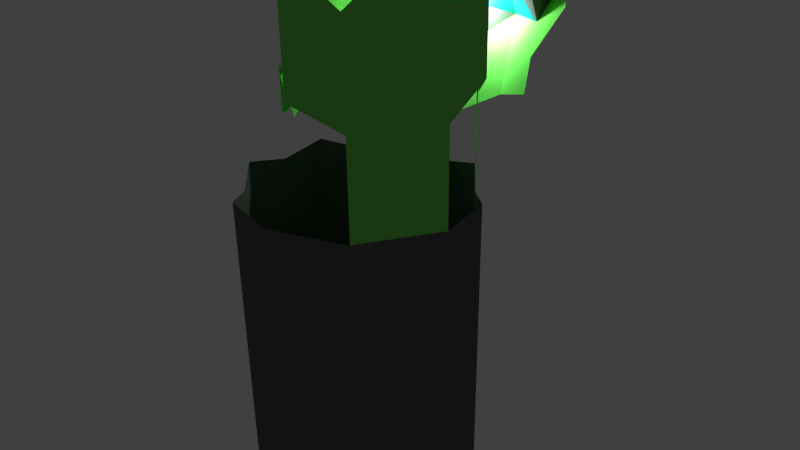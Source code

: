 # Source: archerytower1d.blend  (saved by Blender 2.77.0; exported with 4.5.12 LTS)
import bpy
from mathutils import Matrix  # noqa: F401  (used for matrix-valued properties, if any)

bpy.ops.wm.read_factory_settings(use_empty=True)
scene = bpy.context.scene
scene.name = 'Scene'

# ---- collections
col_collection_1 = bpy.data.collections.new('Collection 1'); scene.collection.children.link(col_collection_1)

# ---- materials (node trees are filled in below, after node groups)
mat_material_001 = bpy.data.materials.new('Material.001')
mat_material_001.alpha_threshold = 0.0
mat_material_001.use_transparent_shadow = False
mat_material_001.diffuse_color = (0.1869, 0.761, 0.1156, 1.0)
mat_material_001.roughness = 0.5
mat_material_002 = bpy.data.materials.new('Material.002')
mat_material_002.alpha_threshold = 0.0
mat_material_002.use_transparent_shadow = False
mat_material_002.diffuse_color = (0.007967, 0.1855, 0.2203, 1.0)
mat_material_002.roughness = 0.5
mat_material_003 = bpy.data.materials.new('Material.003')
mat_material_003.alpha_threshold = 0.0
mat_material_003.use_transparent_shadow = False
mat_material_003.diffuse_color = (0.1626, 0.03375, 0.006703, 1.0)
mat_material_003.roughness = 0.5
mat_material_004 = bpy.data.materials.new('Material.004')
mat_material_004.alpha_threshold = 0.0
mat_material_004.use_transparent_shadow = False
mat_material_004.diffuse_color = (0.123, 0.123, 0.123, 1.0)
mat_material_004.roughness = 0.5

# ---- material node trees

# ---- world
world_world = bpy.data.worlds.new('World'); scene.world = world_world
world_world.color = (0.05088, 0.05088, 0.05088)
world_world.use_sun_shadow = False
world_world.sun_shadow_jitter_overblur = 0.0
world_world.cycles.sampling_method = 'NONE'
world_world.cycles.sample_map_resolution = 256

# ---- cameras
cam_camera = bpy.data.cameras.new('Camera')
cam_camera.clip_end = 100.0
cam_camera.lens = 35.0
cam_camera.sensor_width = 32.0
cam_camera.sensor_height = 18.0
cam_camera.ortho_scale = 7.314
cam_camera.dof.focus_distance = 0.0
cam_camera.dof.aperture_fstop = 128.0

# ---- lights
light_lamp = bpy.data.lights.new('Lamp', 'POINT')
light_lamp.transmission_factor = 0.0
light_lamp.cutoff_distance = 30.0
light_lamp.energy = 100.0
light_lamp.shadow_buffer_clip_start = 1.001
light_lamp.shadow_soft_size = 0.1
light_lamp.shadow_maximum_resolution = 0.006
light_lamp.use_absolute_resolution = True
light_lamp.cycles.use_multiple_importance_sampling = False

# ---- meshes
me_cube_002 = bpy.data.meshes.new('Cube.002')
me_cube_002.from_pydata([(-0.1086, 1.269, 1.225), (-1.634, 1.269, 0.9543), (-0.7079, 2.666, 0.7262), (0.255, 2.968, 0.812), (-1.072, 0.9673, 1.139), (-1.557, 1.968, 0.7717), (-0.9522, 2.83, 1.109), (1.027, -0.529, 0.945), (-0.4986, -0.529, 0.6746), (0.4273, 0.8678, 0.4464), (1.39, 1.17, 0.5323), (0.0637, -0.8312, 0.8591), (-0.4221, 0.1694, 0.492), (0.459, 0.3702, 1.085), (-1.066, 0.3702, 0.8144), (-0.1403, 1.767, 0.5863), (0.8226, 2.069, 0.6721), (-0.5039, 0.06806, 0.999), (-0.9897, 1.069, 0.6318), (0.1752, 0.8199, 1.155), (-1.35, 0.8199, 0.8844), (-0.4241, 2.217, 0.6562), (-0.4554, 3.388, 0.796), (-1.784, 1.384, 1.123), (-1.524, 2.798, 0.7722), (0.4439, 3.388, 0.9554), (-0.8843, 1.384, 1.283), (0.5388, 2.519, 0.7421), (-1.012, 1.898, 1.124), (-2.07, 1.974, 0.9067), (-0.3486, 2.899, 0.9607), (-0.1057, 2.399, 1.144), (-1.255, 2.399, 0.9406), (-0.2201, -0.3816, 0.9291), (-0.7059, 0.619, 0.5619), (2.069, 0.6771, 0.842), (-0.7312, -0.1465, 0.5769), (0.4545, -0.7365, 0.9528), (0.9088, 1.019, 0.4893), (-0.1853, 0.6771, 0.4423), (-0.4448, -0.7365, 0.7933), (0.7428, -0.07939, 1.015), (-0.7824, -0.07939, 0.7445), (0.1435, 1.317, 0.5164), (1.106, 1.62, 0.6022), (-0.7877, 0.5177, 1.069), (-1.274, 1.518, 0.7018), (0.214, 2.328, 0.631), (-1.401, 0.914, 0.7418), (-0.2149, 0.324, 1.118), (-0.8547, 1.738, 0.6073), (-1.114, 0.324, 0.9583), (-0.7795, -0.2063, 0.8758), (-0.52, 1.207, 0.5248), (0.7786, 2.858, 0.8729), (-0.1207, 2.858, 0.7135), (-0.7406, 2.608, 0.8548), (-1.735, 1.444, 0.8243), (0.2152, 2.608, 1.024), (-0.3479, 1.759, 1.163), (-0.5496, 0.8542, 1.2), (-1.189, 2.268, 0.6897), (-1.449, 0.8542, 1.041), (-1.304, 1.759, 0.9936)], [(36, 12), (37, 11), (38, 9), (41, 13), (44, 16), (8, 36), (7, 37), (10, 38), (7, 41), (10, 44)], [(63, 29, 1, 23), (62, 23, 1, 20), (61, 24, 2, 21), (60, 26, 4, 45), (59, 28, 4, 26), (58, 30, 6, 31), (57, 29, 5, 46), (56, 24, 5, 32), (55, 47, 15, 21), (53, 50, 15, 43), (52, 51, 14, 42), (40, 52, 42, 8), (11, 33, 52, 40), (33, 17, 51, 52), (39, 53, 43, 9), (12, 34, 53, 39), (34, 18, 50, 53), (25, 54, 27, 3), (22, 55, 21, 2), (3, 27, 55, 22), (27, 16, 47, 55), (30, 56, 32, 6), (3, 22, 56, 30), (22, 2, 24, 56), (48, 57, 46, 18), (14, 20, 57, 48), (20, 1, 29, 57), (25, 3, 30, 58), (31, 6, 28, 59), (49, 60, 45, 17), (13, 19, 60, 49), (19, 0, 26, 60), (50, 61, 21, 15), (18, 46, 61, 50), (46, 5, 24, 61), (51, 62, 20, 14), (17, 45, 62, 51), (45, 4, 23, 62), (28, 63, 23, 4), (6, 32, 63, 28), (32, 5, 29, 63)])
me_cube_002.polygons.foreach_set('material_index', [3, 0, 0, 0, 3, 1, 0, 1, 0, 0, 0, 0, 0, 0, 0, 0, 0, 0, 0, 0, 0, 1, 1, 3, 0, 0, 0, 3, 1, 0, 0, 0, 0, 0, 0, 0, 0, 0, 1, 1, 1])
me_cube_002.materials.append(mat_material_001)
me_cube_002.materials.append(mat_material_002)
me_cube_002.materials.append(mat_material_003)
me_cube_002.materials.append(mat_material_004)
me_cube_002.use_remesh_preserve_volume = False
me_cube_002.use_remesh_preserve_attributes = False
me_cube_002.use_mirror_vertex_groups = False
me_cube_002.update()
me_cube_001 = bpy.data.meshes.new('Cube.001')
me_cube_001.from_pydata([(1.0, 1.0, 1.0), (1.0, -1.0, 1.0), (1.507, -7.557e-07, 1.0), (-1.49e-07, -1.788e-07, 1.252), (1.0, 1.0, 0.4748), (1.0, -1.0, 0.4748), (1.507, -5.763e-07, 0.4748), (1.0, 1.0, 0.7374), (1.0, -1.0, 0.7374), (-1.0, 1.0, 0.7374), (-6.871e-07, -1.433, 0.7374), (-1.507, 2.915e-07, 0.7374), (1.507, -6.66e-07, 0.7374), (1.0, 1.0, 0.8687), (1.0, -1.0, 0.8687), (1.476, -0.5854, 1.121), (0.5879, 1.439, 1.121), (0.5879, -1.43, 1.121), (1.476, 0.5939, 1.121), (1.127e-07, 0.7163, 1.126), (0.7534, -4.672e-07, 1.126), (-6.34e-07, -1.433, 0.6061), (-1.507, 3.027e-07, 0.6061), (1.507, -6.211e-07, 0.6061), (1.476, 0.5939, 0.5019), (0.5879, -1.43, 0.5019), (0.5879, 1.439, 0.5019), (-0.5914, -1.43, 0.5019), (1.476, -0.5854, 0.5019), (1.0, 1.0, 0.6061), (1.0, -1.0, 0.6061), (-1.0, 1.0, 0.6061), (1.507, -7.108e-07, 0.8687), (0.5879, 1.439, 0.8116), (1.476, 0.5939, 0.8116), (0.5879, -1.43, 0.8116), (-1.48, 0.5939, 0.8116), (1.476, -0.5854, 0.8116), (1.476, -0.5854, 0.6568), (-0.5914, -1.43, 0.6568), (-1.48, 0.5939, 0.6568), (0.5879, 1.439, 0.9665), (0.5879, 1.439, 0.6568), (1.476, 0.5939, 0.9665), (0.5879, -1.43, 0.9665), (1.476, -0.5854, 0.9665)], [(19, 3), (20, 2), (24, 6), (35, 10), (3, 20), (10, 21), (4, 24), (5, 25), (21, 39), (39, 27)], [(45, 15, 1, 14), (43, 18, 2, 32), (40, 36, 9, 31), (38, 37, 8, 30), (28, 38, 30, 5), (6, 23, 38, 28), (23, 12, 37, 38), (22, 11, 36, 40), (0, 13, 41, 16), (13, 7, 33, 41), (7, 29, 42, 33), (29, 4, 26, 42), (34, 43, 32, 12), (7, 13, 43, 34), (13, 0, 18, 43), (8, 14, 44, 35), (14, 1, 17, 44), (37, 45, 14, 8), (12, 32, 45, 37), (32, 2, 15, 45)])
me_cube_001.materials.append(mat_material_001)
me_cube_001.materials.append(mat_material_002)
me_cube_001.materials.append(mat_material_003)
me_cube_001.use_remesh_preserve_volume = False
me_cube_001.use_remesh_preserve_attributes = False
me_cube_001.use_mirror_vertex_groups = False
me_cube_001.update()
me_cube = bpy.data.meshes.new('Cube')
me_cube.from_pydata([(1.0, 1.0, -1.0), (1.0, -1.0, -1.0), (-1.0, -1.0, -1.0), (-1.0, 1.0, -1.0), (2.845e-07, 1.433, -1.0), (1.51e-08, -1.433, -1.0), (1.507, -7.25e-08, -1.0), (-1.507, 4.399e-07, -1.0), (8.941e-08, 1.192e-07, -1.0), (1.0, 1.0, 0.4748), (1.0, -1.0, 0.4748), (-1.0, -1.0, 0.4748), (-1.0, 1.0, 0.4748), (3.508e-07, 1.433, 0.4748), (-5.809e-07, -1.433, 0.4748), (-1.507, 3.139e-07, 0.4748), (1.507, -5.763e-07, 0.4748), (1.476, -0.5854, -1.237), (-0.5914, 1.439, -1.237), (-0.5914, -1.43, -1.237), (-1.48, 0.5939, -1.237), (0.5879, 1.439, -1.237), (0.5879, -1.43, -1.237), (-2.829e-07, -1.433, -0.2626), (1.87e-07, 0.7163, -1.0), (1.476, 0.5939, -1.237), (-1.48, -0.5854, -1.237), (5.226e-08, -0.7163, -1.0), (0.7534, 2.335e-08, -1.0), (-1.507, 3.769e-07, -0.2626), (1.507, -3.244e-07, -0.2626), (-0.7534, 2.795e-07, -1.0), (1.0, 1.0, -0.2626), (1.0, -1.0, -0.2626), (-1.0, -1.0, -0.2626), (-1.0, 1.0, -0.2626), (3.177e-07, 1.433, -0.2626), (1.476, 0.5939, 0.5019), (-1.48, -0.5854, 0.5019), (0.5879, -1.43, 0.5019), (0.5879, 1.439, 0.5019), (-0.5, 1.216, 0.4748), (-1.48, 0.5939, 0.5019), (-0.5914, -1.43, 0.5019), (1.476, -0.5854, 0.5019), (1.476, -0.5854, -0.3677), (-0.5914, -1.43, -0.3677), (-1.48, 0.5939, -0.3677), (0.5879, -1.43, -0.3677), (-1.48, -0.5854, -0.3677), (1.476, 0.5939, -0.3677), (-0.6267, 0.6082, -1.0), (0.6267, 0.6082, -1.0), (0.6267, -0.6082, -1.0), (0.5879, 1.439, -0.3677), (-0.5914, 1.439, -0.3677), (-0.6267, -0.6082, -1.0)], [], [(56, 19, 2, 26), (55, 18, 3, 35), (54, 21, 4, 36), (53, 22, 5, 27), (52, 28, 8, 24), (51, 31, 7, 20), (50, 37, 16, 30), (49, 38, 15, 29), (48, 39, 14, 23), (47, 42, 12, 35), (46, 43, 11, 34), (45, 44, 10, 33), (17, 45, 33, 1), (6, 30, 45, 17), (30, 16, 44, 45), (19, 46, 34, 2), (5, 23, 46, 19), (23, 14, 43, 46), (20, 47, 35, 3), (7, 29, 47, 20), (29, 15, 42, 47), (22, 48, 23, 5), (1, 33, 48, 22), (33, 10, 39, 48), (26, 49, 29, 7), (2, 34, 49, 26), (34, 11, 38, 49), (25, 50, 30, 6), (0, 32, 50, 25), (32, 9, 37, 50), (18, 51, 20, 3), (4, 24, 51, 18), (24, 8, 31, 51), (21, 52, 24, 4), (0, 25, 52, 21), (25, 6, 28, 52), (28, 53, 27, 8), (6, 17, 53, 28), (17, 1, 22, 53), (40, 54, 36, 13), (9, 32, 54, 40), (32, 0, 21, 54), (41, 55, 35, 12), (13, 36, 55, 41), (36, 4, 18, 55), (31, 56, 26, 7), (8, 27, 56, 31), (27, 5, 19, 56), (22, 5, 19), (19, 2, 26), (26, 7, 20), (21, 4, 18), (21, 0, 25), (17, 6, 25)])
me_cube.polygons.foreach_set('material_index', [0, 0, 0, 0, 0, 0, 3, 3, 3, 3, 3, 3, 0, 0, 3, 0, 0, 3, 0, 0, 3, 0, 0, 3, 0, 0, 3, 0, 0, 3, 0, 0, 0, 0, 0, 0, 0, 0, 0, 3, 3, 0, 3, 3, 0, 0, 0, 0, 0, 0, 0, 0, 0, 0])
me_cube.materials.append(mat_material_001)
me_cube.materials.append(mat_material_002)
me_cube.materials.append(mat_material_003)
me_cube.materials.append(mat_material_004)
me_cube.use_remesh_preserve_volume = False
me_cube.use_remesh_preserve_attributes = False
me_cube.use_mirror_vertex_groups = False
me_cube.update()

# ---- objects
ob_cube_002 = bpy.data.objects.new('Cube.002', me_cube_002)
ob_cube_001 = bpy.data.objects.new('Cube.001', me_cube_001)
ob_cube = bpy.data.objects.new('Cube', me_cube)
ob_lamp = bpy.data.objects.new('Lamp', light_lamp)
ob_camera = bpy.data.objects.new('Camera', cam_camera)

# ---- transforms, parenting, visibility, modifiers, constraints
ob_cube_002.location = (0.0, -0.2054, 4.581)
ob_cube_002.scale = (1.0, 1.0, 4.785)
ob_cube_002.lock_rotations_4d = False
ob_cube_002.empty_display_type = 'ARROWS'
ob_cube_002.lineart.crease_threshold = 0.0
ob_cube_001.location = (0.0, -0.2054, 4.581)
ob_cube_001.scale = (1.0, 1.0, 4.785)
ob_cube_001.lock_rotations_4d = False
ob_cube_001.empty_display_type = 'ARROWS'
ob_cube_001.lineart.crease_threshold = 0.0
ob_cube.location = (0.0, -0.2054, 4.581)
ob_cube.scale = (1.0, 1.0, 4.785)
ob_cube.lock_rotations_4d = False
ob_cube.empty_display_type = 'ARROWS'
ob_cube.lineart.crease_threshold = 0.0
ob_lamp.location = (-0.5305, 2.643, 8.598)
ob_lamp.rotation_euler = (0.6503, 0.05522, 1.866)
ob_lamp.lock_rotations_4d = False
ob_lamp.empty_display_type = 'ARROWS'
ob_lamp.color = (0.0, 0.0, 0.0, 0.0)
ob_lamp.lineart.crease_threshold = 0.0
ob_camera.location = (7.481, -6.508, 11.25)
ob_camera.rotation_euler = (1.109, 0.01082, 0.8149)
ob_camera.lock_rotations_4d = False
ob_camera.empty_display_type = 'ARROWS'
ob_camera.color = (0.0, 0.0, 0.0, 0.0)
ob_camera.display_type = 'WIRE'
ob_camera.lineart.crease_threshold = 0.0

# ---- collection membership
col_collection_1.objects.link(ob_cube_002)
col_collection_1.objects.link(ob_cube_001)
col_collection_1.objects.link(ob_cube)
col_collection_1.objects.link(ob_lamp)
col_collection_1.objects.link(ob_camera)

# ---- scene / render settings (as saved in the file)
scene.camera = ob_camera
scene.frame_start = 1; scene.frame_end = 250; scene.frame_set(36)
scene.render.engine = 'BLENDER_EEVEE_NEXT'
scene.render.resolution_percentage = 50
scene.render.dither_intensity = 0.0
scene.cycles.use_denoising = False
scene.cycles.samples = 10
scene.cycles.sampling_pattern = 'TABULATED_SOBOL'
scene.cycles.light_sampling_threshold = 0.0
scene.cycles.use_adaptive_sampling = False
scene.cycles.use_light_tree = False
scene.cycles.blur_glossy = 0.0
scene.cycles.pixel_filter_type = 'GAUSSIAN'
scene.cycles.sample_clamp_indirect = 0.0
scene.view_settings.view_transform = 'Standard'
bpy.context.view_layer.update()
